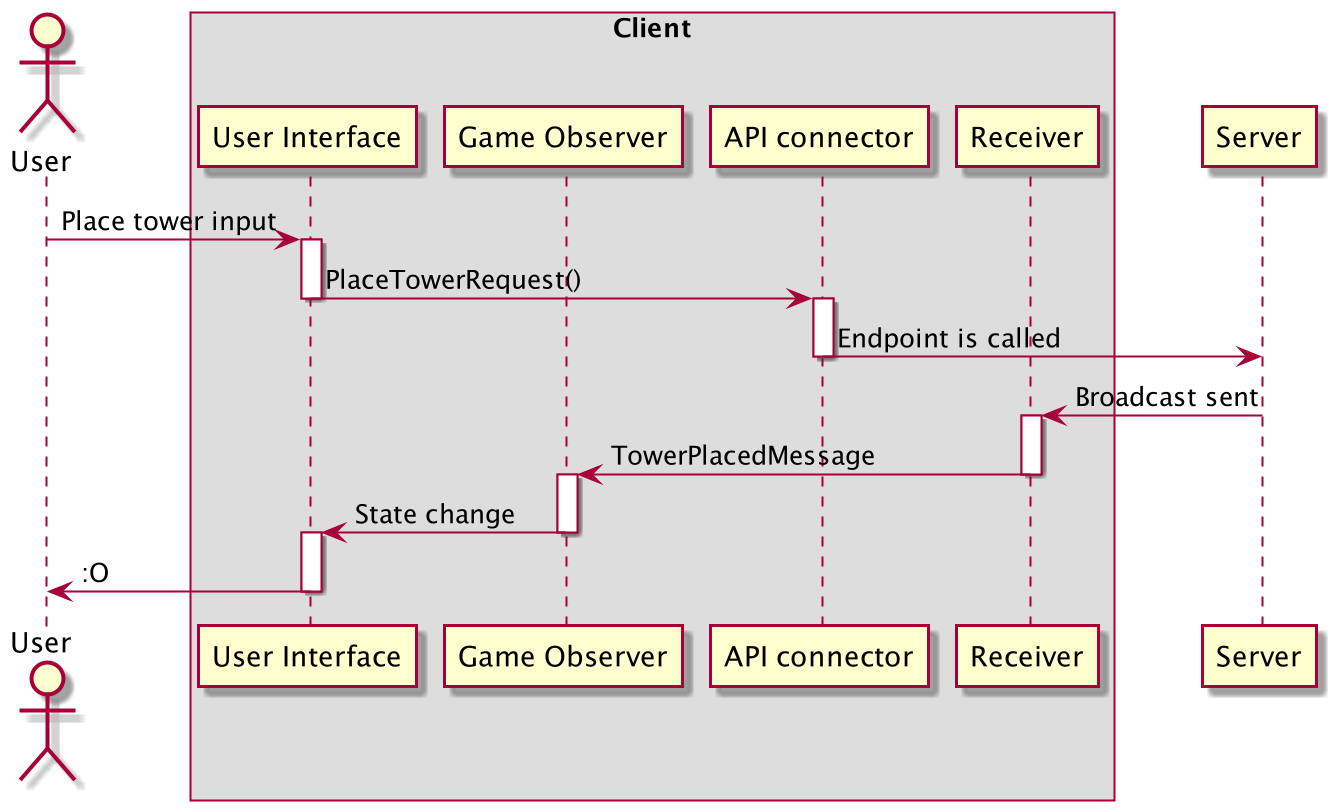

The diagram above was rendered by PlantUML. Its source (embedded in the PNG):
@startuml
'https://plantuml.com/sequence-diagram

actor "User" as user
box "Client"
    participant "User Interface" as ui
    participant "Game Observer" as game
    participant "API connector" as connector
    participant "Receiver" as receiver
end box
participant "Server" as server

user -> ui : Place tower input

activate ui
ui -> connector : PlaceTowerRequest()
deactivate ui

activate connector
connector -> server : Endpoint is called
deactivate connector

server -> receiver : Broadcast sent

activate receiver
receiver -> game: TowerPlacedMessage
deactivate receiver

activate game
game -> ui : State change
deactivate game

activate ui
ui -> user: :O
deactivate ui

@enduml